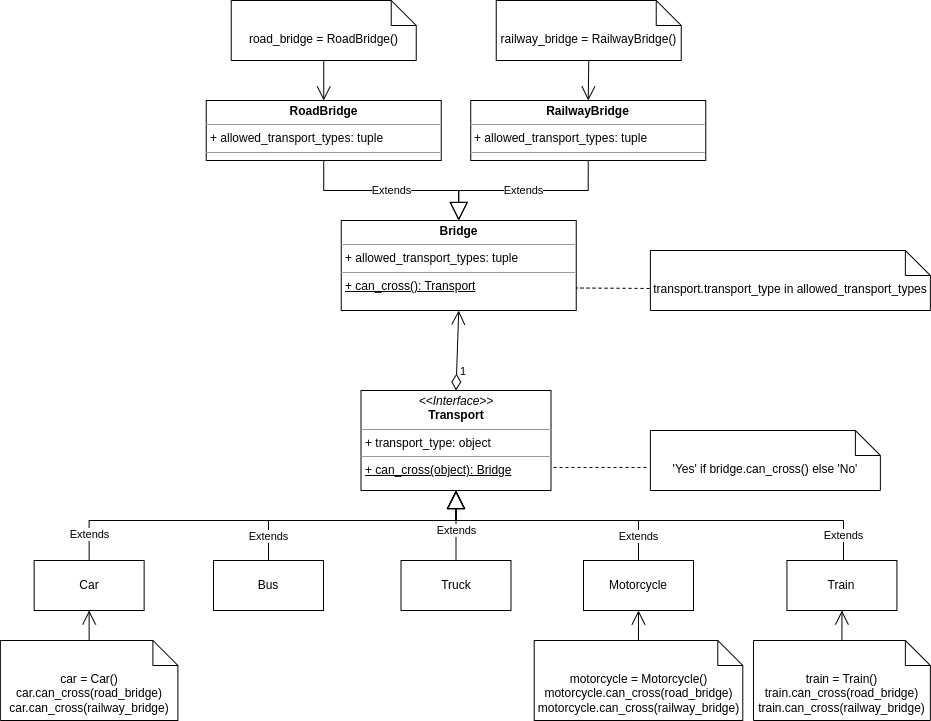

The diagram above was exported from draw.io. Its source (the exported page's mxGraphModel, read from the mxfile embedded in the PNG):
<mxGraphModel dx="1434" dy="747" grid="1" gridSize="10" guides="1" tooltips="1" connect="1" arrows="1" fold="1" page="1" pageScale="1" pageWidth="1169" pageHeight="827" math="0" shadow="0">
  <root>
    <mxCell id="WIyWlLk6GJQsqaUBKTNV-0" />
    <mxCell id="WIyWlLk6GJQsqaUBKTNV-1" parent="WIyWlLk6GJQsqaUBKTNV-0" />
    <mxCell id="LPZR8G6YMn8zqc0ujf_s-0" value="&lt;p style=&quot;margin:0px;margin-top:4px;text-align:center;&quot;&gt;&lt;i&gt;&amp;lt;&amp;lt;Interface&amp;gt;&amp;gt;&lt;/i&gt;&lt;br&gt;&lt;b&gt;Transport&lt;/b&gt;&lt;/p&gt;&lt;hr size=&quot;1&quot;&gt;&lt;p style=&quot;margin:0px;margin-left:4px;&quot;&gt;+ transport_type: object&lt;br&gt;&lt;/p&gt;&lt;hr size=&quot;1&quot;&gt;&lt;p style=&quot;margin:0px;margin-left:4px;&quot;&gt;&lt;u&gt;+ can_cross(object): Bridge&lt;/u&gt;&lt;br&gt;&lt;/p&gt;" style="verticalAlign=top;align=left;overflow=fill;fontSize=12;fontFamily=Helvetica;html=1;whiteSpace=wrap;" parent="WIyWlLk6GJQsqaUBKTNV-1" vertex="1">
      <mxGeometry x="447.5" y="430" width="190" height="100" as="geometry" />
    </mxCell>
    <mxCell id="LPZR8G6YMn8zqc0ujf_s-1" value="Car" style="html=1;whiteSpace=wrap;" parent="WIyWlLk6GJQsqaUBKTNV-1" vertex="1">
      <mxGeometry x="120.63" y="600" width="110" height="50" as="geometry" />
    </mxCell>
    <mxCell id="LPZR8G6YMn8zqc0ujf_s-2" value="Bus" style="html=1;whiteSpace=wrap;" parent="WIyWlLk6GJQsqaUBKTNV-1" vertex="1">
      <mxGeometry x="300" y="600" width="110" height="50" as="geometry" />
    </mxCell>
    <mxCell id="LPZR8G6YMn8zqc0ujf_s-3" value="Truck" style="html=1;whiteSpace=wrap;" parent="WIyWlLk6GJQsqaUBKTNV-1" vertex="1">
      <mxGeometry x="487.5" y="600" width="110" height="50" as="geometry" />
    </mxCell>
    <mxCell id="LPZR8G6YMn8zqc0ujf_s-4" value="Motorcycle" style="html=1;whiteSpace=wrap;" parent="WIyWlLk6GJQsqaUBKTNV-1" vertex="1">
      <mxGeometry x="670" y="600" width="110" height="50" as="geometry" />
    </mxCell>
    <mxCell id="LPZR8G6YMn8zqc0ujf_s-5" value="Train" style="html=1;whiteSpace=wrap;" parent="WIyWlLk6GJQsqaUBKTNV-1" vertex="1">
      <mxGeometry x="873.43" y="600" width="110" height="50" as="geometry" />
    </mxCell>
    <mxCell id="LPZR8G6YMn8zqc0ujf_s-6" value="Extends" style="endArrow=block;endSize=16;endFill=0;html=1;rounded=0;exitX=0.5;exitY=0;exitDx=0;exitDy=0;edgeStyle=orthogonalEdgeStyle;entryX=0.5;entryY=1;entryDx=0;entryDy=0;" parent="WIyWlLk6GJQsqaUBKTNV-1" source="LPZR8G6YMn8zqc0ujf_s-1" target="LPZR8G6YMn8zqc0ujf_s-0" edge="1">
      <mxGeometry x="-0.8793" width="160" relative="1" as="geometry">
        <mxPoint x="477.5" y="660" as="sourcePoint" />
        <mxPoint x="557.5" y="560" as="targetPoint" />
        <mxPoint as="offset" />
        <Array as="points">
          <mxPoint x="176" y="560" />
          <mxPoint x="543" y="560" />
        </Array>
      </mxGeometry>
    </mxCell>
    <mxCell id="LPZR8G6YMn8zqc0ujf_s-7" value="Extends" style="endArrow=block;endSize=16;endFill=0;html=1;rounded=0;edgeStyle=orthogonalEdgeStyle;exitX=0.5;exitY=0;exitDx=0;exitDy=0;entryX=0.5;entryY=1;entryDx=0;entryDy=0;" parent="WIyWlLk6GJQsqaUBKTNV-1" source="LPZR8G6YMn8zqc0ujf_s-2" target="LPZR8G6YMn8zqc0ujf_s-0" edge="1">
      <mxGeometry x="-0.811" width="160" relative="1" as="geometry">
        <mxPoint x="477.5" y="660" as="sourcePoint" />
        <mxPoint x="637.5" y="660" as="targetPoint" />
        <mxPoint as="offset" />
        <Array as="points">
          <mxPoint x="355" y="560" />
          <mxPoint x="543" y="560" />
        </Array>
      </mxGeometry>
    </mxCell>
    <mxCell id="LPZR8G6YMn8zqc0ujf_s-8" value="Extends" style="endArrow=block;endSize=16;endFill=0;html=1;rounded=0;exitX=0.5;exitY=0;exitDx=0;exitDy=0;entryX=0.5;entryY=1;entryDx=0;entryDy=0;edgeStyle=orthogonalEdgeStyle;" parent="WIyWlLk6GJQsqaUBKTNV-1" source="LPZR8G6YMn8zqc0ujf_s-3" target="LPZR8G6YMn8zqc0ujf_s-0" edge="1">
      <mxGeometry x="-0.1429" width="160" relative="1" as="geometry">
        <mxPoint x="477.5" y="660" as="sourcePoint" />
        <mxPoint x="637.5" y="660" as="targetPoint" />
        <mxPoint as="offset" />
        <Array as="points">
          <mxPoint x="543" y="560" />
          <mxPoint x="543" y="560" />
        </Array>
      </mxGeometry>
    </mxCell>
    <mxCell id="LPZR8G6YMn8zqc0ujf_s-9" value="Extends" style="endArrow=block;endSize=16;endFill=0;html=1;rounded=0;edgeStyle=orthogonalEdgeStyle;exitX=0.5;exitY=0;exitDx=0;exitDy=0;entryX=0.5;entryY=1;entryDx=0;entryDy=0;" parent="WIyWlLk6GJQsqaUBKTNV-1" source="LPZR8G6YMn8zqc0ujf_s-4" target="LPZR8G6YMn8zqc0ujf_s-0" edge="1">
      <mxGeometry x="-0.808" width="160" relative="1" as="geometry">
        <mxPoint x="477.5" y="660" as="sourcePoint" />
        <mxPoint x="637.5" y="660" as="targetPoint" />
        <mxPoint as="offset" />
        <Array as="points">
          <mxPoint x="725" y="560" />
          <mxPoint x="543" y="560" />
        </Array>
      </mxGeometry>
    </mxCell>
    <mxCell id="LPZR8G6YMn8zqc0ujf_s-10" value="Extends" style="endArrow=block;endSize=16;endFill=0;html=1;rounded=0;edgeStyle=orthogonalEdgeStyle;exitX=0.5;exitY=0;exitDx=0;exitDy=0;entryX=0.5;entryY=1;entryDx=0;entryDy=0;" parent="WIyWlLk6GJQsqaUBKTNV-1" source="LPZR8G6YMn8zqc0ujf_s-5" target="LPZR8G6YMn8zqc0ujf_s-0" edge="1">
      <mxGeometry x="-0.8806" width="160" relative="1" as="geometry">
        <mxPoint x="477.5" y="660" as="sourcePoint" />
        <mxPoint x="637.5" y="660" as="targetPoint" />
        <mxPoint as="offset" />
        <Array as="points">
          <mxPoint x="930" y="600" />
          <mxPoint x="930" y="560" />
          <mxPoint x="543" y="560" />
        </Array>
      </mxGeometry>
    </mxCell>
    <mxCell id="LPZR8G6YMn8zqc0ujf_s-11" value="&lt;p style=&quot;margin:0px;margin-top:4px;text-align:center;&quot;&gt;&lt;b&gt;Bridge&lt;/b&gt;&lt;/p&gt;&lt;hr size=&quot;1&quot;&gt;&lt;p style=&quot;margin:0px;margin-left:4px;&quot;&gt;+ allowed_transport_types: tuple&lt;/p&gt;&lt;hr size=&quot;1&quot;&gt;&lt;p style=&quot;margin:0px;margin-left:4px;&quot;&gt;&lt;u&gt;+ can_cross(): Transport&lt;/u&gt;&lt;/p&gt;" style="verticalAlign=top;align=left;overflow=fill;fontSize=12;fontFamily=Helvetica;html=1;whiteSpace=wrap;" parent="WIyWlLk6GJQsqaUBKTNV-1" vertex="1">
      <mxGeometry x="427.74" y="260" width="235" height="90" as="geometry" />
    </mxCell>
    <mxCell id="LPZR8G6YMn8zqc0ujf_s-13" value="&lt;p style=&quot;margin:0px;margin-top:4px;text-align:center;&quot;&gt;&lt;b&gt;RoadBridge&lt;/b&gt;&lt;/p&gt;&lt;hr size=&quot;1&quot;&gt;&lt;p style=&quot;margin:0px;margin-left:4px;&quot;&gt;+ allowed_transport_types: tuple&lt;/p&gt;&lt;hr size=&quot;1&quot;&gt;&lt;p style=&quot;margin:0px;margin-left:4px;&quot;&gt;&lt;br&gt;&lt;/p&gt;" style="verticalAlign=top;align=left;overflow=fill;fontSize=12;fontFamily=Helvetica;html=1;whiteSpace=wrap;" parent="WIyWlLk6GJQsqaUBKTNV-1" vertex="1">
      <mxGeometry x="292.74" y="140" width="235" height="60" as="geometry" />
    </mxCell>
    <mxCell id="LPZR8G6YMn8zqc0ujf_s-14" value="&lt;p style=&quot;margin:0px;margin-top:4px;text-align:center;&quot;&gt;&lt;b&gt;RailwayBridge&lt;/b&gt;&lt;/p&gt;&lt;hr size=&quot;1&quot;&gt;&lt;p style=&quot;margin:0px;margin-left:4px;&quot;&gt;+ allowed_transport_types: tuple&lt;/p&gt;&lt;hr size=&quot;1&quot;&gt;&lt;p style=&quot;margin:0px;margin-left:4px;&quot;&gt;&lt;br&gt;&lt;/p&gt;" style="verticalAlign=top;align=left;overflow=fill;fontSize=12;fontFamily=Helvetica;html=1;whiteSpace=wrap;" parent="WIyWlLk6GJQsqaUBKTNV-1" vertex="1">
      <mxGeometry x="557.24" y="140" width="235" height="60" as="geometry" />
    </mxCell>
    <mxCell id="LPZR8G6YMn8zqc0ujf_s-15" value="Extends" style="endArrow=block;endSize=16;endFill=0;html=1;rounded=0;exitX=0.5;exitY=1;exitDx=0;exitDy=0;edgeStyle=orthogonalEdgeStyle;entryX=0.5;entryY=0;entryDx=0;entryDy=0;" parent="WIyWlLk6GJQsqaUBKTNV-1" source="LPZR8G6YMn8zqc0ujf_s-14" target="LPZR8G6YMn8zqc0ujf_s-11" edge="1">
      <mxGeometry width="160" relative="1" as="geometry">
        <mxPoint x="537.74" y="420" as="sourcePoint" />
        <mxPoint x="697.74" y="420" as="targetPoint" />
      </mxGeometry>
    </mxCell>
    <mxCell id="LPZR8G6YMn8zqc0ujf_s-16" value="Extends" style="endArrow=block;endSize=16;endFill=0;html=1;rounded=0;edgeStyle=orthogonalEdgeStyle;exitX=0.5;exitY=1;exitDx=0;exitDy=0;entryX=0.5;entryY=0;entryDx=0;entryDy=0;" parent="WIyWlLk6GJQsqaUBKTNV-1" source="LPZR8G6YMn8zqc0ujf_s-13" target="LPZR8G6YMn8zqc0ujf_s-11" edge="1">
      <mxGeometry width="160" relative="1" as="geometry">
        <mxPoint x="537.74" y="420" as="sourcePoint" />
        <mxPoint x="697.74" y="420" as="targetPoint" />
      </mxGeometry>
    </mxCell>
    <mxCell id="LPZR8G6YMn8zqc0ujf_s-17" value="&lt;span style=&quot;border-color: var(--border-color);&quot;&gt;&lt;span style=&quot;border-color: var(--border-color);&quot;&gt;road_bridge =&amp;nbsp;&lt;/span&gt;RoadBridge()&lt;br&gt;&lt;br&gt;&lt;/span&gt;" style="shape=note2;boundedLbl=1;whiteSpace=wrap;html=1;size=25;verticalAlign=top;align=center;" parent="WIyWlLk6GJQsqaUBKTNV-1" vertex="1">
      <mxGeometry x="317.74" y="40" width="185" height="60" as="geometry" />
    </mxCell>
    <mxCell id="LPZR8G6YMn8zqc0ujf_s-18" value="&lt;span style=&quot;border-color: var(--border-color);&quot;&gt;&lt;span style=&quot;border-color: var(--border-color);&quot;&gt;railway_bridge =&amp;nbsp;&lt;/span&gt;&lt;span style=&quot;border-color: var(--border-color);&quot;&gt;RailwayBridge&lt;/span&gt;()&lt;br&gt;&lt;br&gt;&lt;/span&gt;" style="shape=note2;boundedLbl=1;whiteSpace=wrap;html=1;size=25;verticalAlign=top;align=center;" parent="WIyWlLk6GJQsqaUBKTNV-1" vertex="1">
      <mxGeometry x="582.74" y="40" width="185" height="60" as="geometry" />
    </mxCell>
    <mxCell id="LPZR8G6YMn8zqc0ujf_s-19" value="" style="endArrow=open;endFill=1;endSize=12;html=1;rounded=0;exitX=0.5;exitY=1;exitDx=0;exitDy=0;exitPerimeter=0;entryX=0.5;entryY=0;entryDx=0;entryDy=0;" parent="WIyWlLk6GJQsqaUBKTNV-1" source="LPZR8G6YMn8zqc0ujf_s-18" target="LPZR8G6YMn8zqc0ujf_s-14" edge="1">
      <mxGeometry width="160" relative="1" as="geometry">
        <mxPoint x="537.74" y="270" as="sourcePoint" />
        <mxPoint x="697.74" y="270" as="targetPoint" />
      </mxGeometry>
    </mxCell>
    <mxCell id="LPZR8G6YMn8zqc0ujf_s-20" value="" style="endArrow=open;endFill=1;endSize=12;html=1;rounded=0;exitX=0.5;exitY=1;exitDx=0;exitDy=0;exitPerimeter=0;" parent="WIyWlLk6GJQsqaUBKTNV-1" source="LPZR8G6YMn8zqc0ujf_s-17" target="LPZR8G6YMn8zqc0ujf_s-13" edge="1">
      <mxGeometry width="160" relative="1" as="geometry">
        <mxPoint x="537.74" y="270" as="sourcePoint" />
        <mxPoint x="697.74" y="270" as="targetPoint" />
      </mxGeometry>
    </mxCell>
    <mxCell id="LPZR8G6YMn8zqc0ujf_s-21" value="car = Car()&lt;br&gt;car.can_cross(road_bridge)&lt;br&gt;car.can_cross(railway_bridge)" style="shape=note2;boundedLbl=1;whiteSpace=wrap;html=1;size=25;verticalAlign=top;align=center;" parent="WIyWlLk6GJQsqaUBKTNV-1" vertex="1">
      <mxGeometry x="86.88" y="680" width="177.51" height="80" as="geometry" />
    </mxCell>
    <mxCell id="LPZR8G6YMn8zqc0ujf_s-22" value="train = Train()&lt;br&gt;train.can_cross(road_bridge)&lt;br style=&quot;border-color: var(--border-color);&quot;&gt;train.can_cross(railway_bridge)" style="shape=note2;boundedLbl=1;whiteSpace=wrap;html=1;size=25;verticalAlign=top;align=center;" parent="WIyWlLk6GJQsqaUBKTNV-1" vertex="1">
      <mxGeometry x="839.99" y="680" width="176.88" height="80" as="geometry" />
    </mxCell>
    <mxCell id="LPZR8G6YMn8zqc0ujf_s-23" value="motorcycle&amp;nbsp;= Motorcycle()&lt;br&gt;motorcycle.can_cross(road_bridge)&lt;br style=&quot;border-color: var(--border-color);&quot;&gt;motorcycle.can_cross(railway_bridge)" style="shape=note2;boundedLbl=1;whiteSpace=wrap;html=1;size=25;verticalAlign=top;align=center;" parent="WIyWlLk6GJQsqaUBKTNV-1" vertex="1">
      <mxGeometry x="620.7" y="680" width="208.59" height="80" as="geometry" />
    </mxCell>
    <mxCell id="LPZR8G6YMn8zqc0ujf_s-24" value="" style="endArrow=open;endFill=1;endSize=12;html=1;rounded=0;exitX=0.5;exitY=0;exitDx=0;exitDy=0;exitPerimeter=0;entryX=0.5;entryY=1;entryDx=0;entryDy=0;" parent="WIyWlLk6GJQsqaUBKTNV-1" source="LPZR8G6YMn8zqc0ujf_s-21" target="LPZR8G6YMn8zqc0ujf_s-1" edge="1">
      <mxGeometry width="160" relative="1" as="geometry">
        <mxPoint x="540" y="450" as="sourcePoint" />
        <mxPoint x="700" y="450" as="targetPoint" />
      </mxGeometry>
    </mxCell>
    <mxCell id="LPZR8G6YMn8zqc0ujf_s-25" value="" style="endArrow=open;endFill=1;endSize=12;html=1;rounded=0;exitX=0.5;exitY=0;exitDx=0;exitDy=0;exitPerimeter=0;entryX=0.5;entryY=1;entryDx=0;entryDy=0;" parent="WIyWlLk6GJQsqaUBKTNV-1" source="LPZR8G6YMn8zqc0ujf_s-22" target="LPZR8G6YMn8zqc0ujf_s-5" edge="1">
      <mxGeometry width="160" relative="1" as="geometry">
        <mxPoint x="540" y="450" as="sourcePoint" />
        <mxPoint x="700" y="450" as="targetPoint" />
      </mxGeometry>
    </mxCell>
    <mxCell id="LPZR8G6YMn8zqc0ujf_s-26" value="" style="endArrow=open;endFill=1;endSize=12;html=1;rounded=0;exitX=0.5;exitY=0;exitDx=0;exitDy=0;exitPerimeter=0;entryX=0.5;entryY=1;entryDx=0;entryDy=0;" parent="WIyWlLk6GJQsqaUBKTNV-1" source="LPZR8G6YMn8zqc0ujf_s-23" target="LPZR8G6YMn8zqc0ujf_s-4" edge="1">
      <mxGeometry width="160" relative="1" as="geometry">
        <mxPoint x="540" y="450" as="sourcePoint" />
        <mxPoint x="700" y="450" as="targetPoint" />
      </mxGeometry>
    </mxCell>
    <mxCell id="TcmOCaKR95kKaD-Lp1XR-1" value="'Yes' if bridge.can_cross() else 'No'" style="shape=note2;boundedLbl=1;whiteSpace=wrap;html=1;size=25;verticalAlign=top;align=center;" vertex="1" parent="WIyWlLk6GJQsqaUBKTNV-1">
      <mxGeometry x="736.87" y="470" width="230" height="60" as="geometry" />
    </mxCell>
    <mxCell id="TcmOCaKR95kKaD-Lp1XR-3" value="" style="endArrow=none;dashed=1;html=1;rounded=0;entryX=-0.004;entryY=0.617;entryDx=0;entryDy=0;entryPerimeter=0;" edge="1" parent="WIyWlLk6GJQsqaUBKTNV-1" target="TcmOCaKR95kKaD-Lp1XR-1">
      <mxGeometry width="50" height="50" relative="1" as="geometry">
        <mxPoint x="640" y="507" as="sourcePoint" />
        <mxPoint x="740" y="505" as="targetPoint" />
      </mxGeometry>
    </mxCell>
    <mxCell id="TcmOCaKR95kKaD-Lp1XR-6" value="transport.transport_type in allowed_transport_types" style="shape=note2;boundedLbl=1;whiteSpace=wrap;html=1;size=25;verticalAlign=top;align=center;" vertex="1" parent="WIyWlLk6GJQsqaUBKTNV-1">
      <mxGeometry x="736.87" y="290" width="280" height="60" as="geometry" />
    </mxCell>
    <mxCell id="TcmOCaKR95kKaD-Lp1XR-7" value="" style="endArrow=none;dashed=1;html=1;rounded=0;entryX=1;entryY=0.75;entryDx=0;entryDy=0;exitX=-0.003;exitY=0.633;exitDx=0;exitDy=0;exitPerimeter=0;" edge="1" parent="WIyWlLk6GJQsqaUBKTNV-1" source="TcmOCaKR95kKaD-Lp1XR-6" target="LPZR8G6YMn8zqc0ujf_s-11">
      <mxGeometry width="50" height="50" relative="1" as="geometry">
        <mxPoint x="730" y="328" as="sourcePoint" />
        <mxPoint x="610" y="360" as="targetPoint" />
      </mxGeometry>
    </mxCell>
    <mxCell id="TcmOCaKR95kKaD-Lp1XR-10" value="1" style="endArrow=open;html=1;endSize=12;startArrow=diamondThin;startSize=14;startFill=0;align=left;verticalAlign=bottom;rounded=0;exitX=0.5;exitY=0;exitDx=0;exitDy=0;entryX=0.5;entryY=1;entryDx=0;entryDy=0;" edge="1" parent="WIyWlLk6GJQsqaUBKTNV-1" source="LPZR8G6YMn8zqc0ujf_s-0" target="LPZR8G6YMn8zqc0ujf_s-11">
      <mxGeometry x="-0.7479" y="-2" relative="1" as="geometry">
        <mxPoint x="500" y="390" as="sourcePoint" />
        <mxPoint x="660" y="390" as="targetPoint" />
        <mxPoint as="offset" />
      </mxGeometry>
    </mxCell>
  </root>
</mxGraphModel>